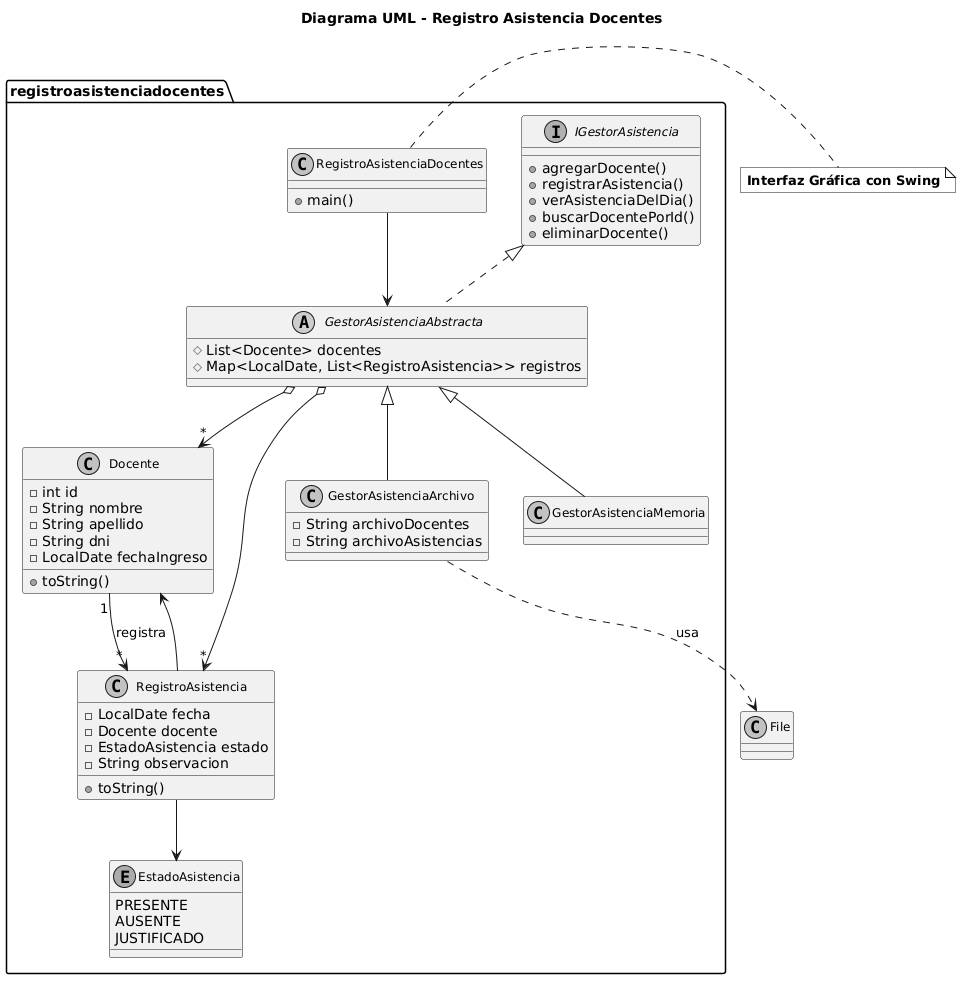

The diagram above was rendered by PlantUML. Its source (embedded in the PNG):
@startuml
skinparam classFontSize 12
skinparam monochrome true
skinparam shadowing false

title **Diagrama UML - Registro Asistencia Docentes**

package "registroasistenciadocentes" {

    enum EstadoAsistencia {
        PRESENTE
        AUSENTE
        JUSTIFICADO
    }

    class Docente {
        - int id
        - String nombre
        - String apellido
        - String dni
        - LocalDate fechaIngreso
        + toString()
    }

    class RegistroAsistencia {
        - LocalDate fecha
        - Docente docente
        - EstadoAsistencia estado
        - String observacion
        + toString()
    }

    interface IGestorAsistencia {
        + agregarDocente()
        + registrarAsistencia()
        + verAsistenciaDelDia()
        + buscarDocentePorId()
        + eliminarDocente()
    }

    abstract class GestorAsistenciaAbstracta implements IGestorAsistencia {
        # List<Docente> docentes
        # Map<LocalDate, List<RegistroAsistencia>> registros
    }

    class GestorAsistenciaArchivo extends GestorAsistenciaAbstracta {
        - String archivoDocentes
        - String archivoAsistencias
    }

    class GestorAsistenciaMemoria extends GestorAsistenciaAbstracta

    class RegistroAsistenciaDocentes {
        + main()
    }
}

' ==================== RELACIONES ====================
Docente "1" --> "*" RegistroAsistencia : registra
RegistroAsistencia --> Docente
RegistroAsistencia --> EstadoAsistencia

GestorAsistenciaAbstracta o--> "*" Docente
GestorAsistenciaAbstracta o--> "*" RegistroAsistencia

GestorAsistenciaArchivo ..> File : usa
RegistroAsistenciaDocentes --> GestorAsistenciaAbstracta

note right of RegistroAsistenciaDocentes
  **Interfaz Gráfica con Swing**
end note
@enduml